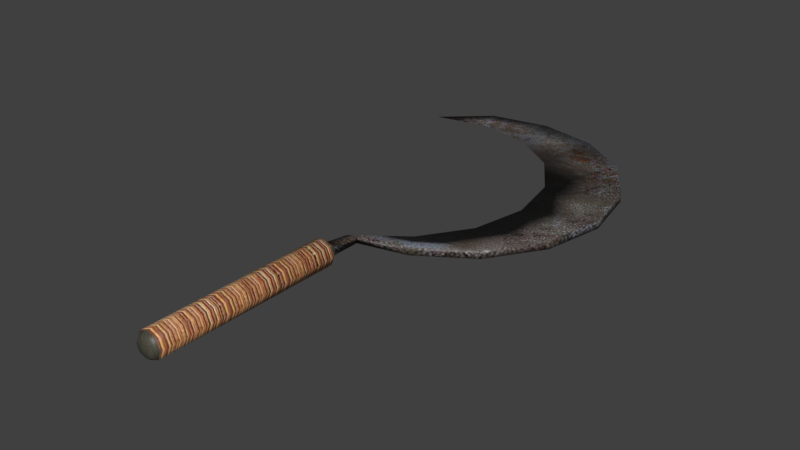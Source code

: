 # Source: sickle.blend  (saved by Blender 5.2.45; exported with 4.5.12 LTS)
import bpy
from mathutils import Matrix  # noqa: F401  (used for matrix-valued properties, if any)

bpy.ops.wm.read_factory_settings(use_empty=True)
scene = bpy.context.scene
scene.name = 'Scene'

# ---- collections
col_collection_1 = bpy.data.collections.new('Collection 1'); scene.collection.children.link(col_collection_1)

# ---- images (referenced by path relative to the original .blend; pixels are not part of the script)
import os
ASSET_DIR = os.environ.get("B2B_ASSET_DIR", "")  # directory of the original .blend (textures are referenced by path, not embedded)
HERE = os.path.dirname(os.path.abspath(__file__))  # packed textures are extracted next to this script under _unpacked/

def load_image(name, relpath, width, height, colorspace="sRGB"):
    """Load a texture the original file referenced (path relative to the .blend, or extracted next to this script)."""
    p = next((c for c in (os.path.join(HERE, relpath), os.path.join(ASSET_DIR, relpath)) if relpath and os.path.exists(c)), "")
    if p:
        img = bpy.data.images.load(p, check_existing=True)
        img.name = name
    else:  # same state as the original file: an image datablock whose file is absent (Cycles renders it pink)
        img = bpy.data.images.new(name, width, height)
        img.source = "FILE"
        img.filepath = "//" + (relpath or name)
    img.colorspace_settings.name = colorspace
    return img
img_lockpick_skin_jpg = load_image('lockpick_skin.jpg', '_unpacked/lockpick_skin.5343532c.jpg', 512, 512, 'sRGB')

# ---- materials (node trees are filled in below, after node groups)
mat_sickle_mat = bpy.data.materials.new('sickle_mat')
mat_sickle_mat.alpha_threshold = 0.0
mat_sickle_mat.use_backface_culling_lightprobe_volume = False
mat_sickle_mat.use_transparent_shadow = False
mat_sickle_mat.roughness = 0.5

# ---- material node trees
mat_sickle_mat.use_nodes = True; mat_sickle_mat.node_tree.nodes.clear()
_N = mat_sickle_mat.node_tree.nodes; _L = mat_sickle_mat.node_tree.links
n0 = _N.new('ShaderNodeBsdfPrincipled'); n0.name = 'Principled BSDF'; n0.location = (10, 300)
n0.distribution = 'GGX'
n0.subsurface_method = 'RANDOM_WALK_SKIN'
n0.inputs[3].default_value = 1.45
n0.inputs[27].default_value = (0.0, 0.0, 0.0, 1.0)
n0.inputs[28].default_value = 1.0
n1 = _N.new('ShaderNodeOutputMaterial'); n1.name = 'Material Output'; n1.location = (300, 300)
n2 = _N.new('ShaderNodeTexImage'); n2.name = 'Image Texture'; n2.location = (-391, 268)
n2.image = img_lockpick_skin_jpg
_L.new(n0.outputs[0], n1.inputs[0])
_L.new(n2.outputs[0], n0.inputs[0])
n1.is_active_output = True

# ---- world
world_world = bpy.data.worlds.new('World'); scene.world = world_world
world_world.use_nodes = True; world_world.node_tree.nodes.clear()
_N = world_world.node_tree.nodes; _L = world_world.node_tree.links
n0 = _N.new('ShaderNodeOutputWorld'); n0.name = 'World Output'; n0.location = (280, 0)
n1 = _N.new('ShaderNodeBackground'); n1.name = 'Background'; n1.location = (0, 0)
n1.inputs[0].default_value = (0.05088, 0.05088, 0.05088, 1.0)
n2 = _N.new('NodeFrame'); n2.name = 'Frame'; n2.location = (0, 0)
n2.label = 'Versioning: Use Nodes was removed'
n2.width = 160
n0.parent = n2
n1.parent = n2
_L.new(n1.outputs[0], n0.inputs[0])
n0.is_active_output = True
world_world.color = (0.05088, 0.05088, 0.05088)
world_world.use_sun_shadow = False
world_world.sun_shadow_jitter_overblur = 0.0
world_world.cycles.sampling_method = 'MANUAL'

# ---- meshes
me_cylinder_009 = bpy.data.meshes.new('Cylinder.009')
me_cylinder_009.from_pydata([(0.07894, 0.112, 0.01562), (0.1612, 0.1357, 0.01088), (0.1612, 0.1357, 0.02035), (0.1468, 0.06327, 0.01088), (0.1468, 0.06327, 0.02035), (0.1058, 0.001863, 0.01088), (0.1058, 0.001863, 0.02035), (0.04439, -0.03917, 0.01088), (0.04439, -0.03917, 0.02035), (-0.02805, -0.05358, 0.01562), (-0.1612, 0.2708, 0.01562), (-0.1005, 0.3106, 0.01088), (-0.1005, 0.3106, 0.02035), (-0.02805, 0.325, 0.01088), (-0.02805, 0.325, 0.02035), (0.04439, 0.3106, 0.01088), (0.04439, 0.3106, 0.02035), (0.1058, 0.2696, 0.01088), (0.1058, 0.2696, 0.02035), (0.1468, 0.2081, 0.01088), (0.1468, 0.2081, 0.02035), (0.06575, 0.04575, 0.01562), (0.0282, -0.01045, 0.01562), (-0.0943, 0.2853, 0.01562), (-0.028, 0.2721, 0.01562), (0.0282, 0.2345, 0.01562), (0.06575, 0.1783, 0.01562), (-0.01385, -0.05358, 0.01088), (-0.01385, -0.05358, 0.02035), (-0.01385, -0.0867, 0.02035), (-0.01385, -0.0867, 0.01088), (-0.02804, -0.0867, 0.02035), (-0.02805, -0.0867, 0.01089), (-0.005331, -0.09648, 0.01562), (-0.005331, -0.3182, 0.01562), (-0.009905, -0.09648, 0.004574), (-0.009905, -0.3182, 0.004574), (-0.02095, -0.09648, 0.0), (-0.02095, -0.3182, 0.0), (-0.03199, -0.09648, 0.004574), (-0.03199, -0.3182, 0.004574), (-0.03656, -0.09648, 0.01562), (-0.03656, -0.3182, 0.01562), (-0.03199, -0.09648, 0.02666), (-0.03199, -0.3182, 0.02666), (-0.02095, -0.09648, 0.03123), (-0.02095, -0.3182, 0.03123), (-0.009905, -0.09648, 0.02666), (-0.009905, -0.3182, 0.02666), (-0.01002, -0.3234, 0.01562), (-0.01322, -0.3234, 0.007887), (-0.02095, -0.3234, 0.004685), (-0.02868, -0.3234, 0.007887), (-0.03188, -0.3234, 0.01562), (-0.02868, -0.3234, 0.02335), (-0.02095, -0.3234, 0.02655), (-0.01322, -0.3234, 0.02335), (-0.02095, -0.325, 0.01562)], [], [(1, 2, 4), (3, 4, 6), (5, 6, 8), (9, 27, 32), (10, 12, 11), (11, 12, 14), (13, 14, 16), (15, 16, 18), (19, 20, 2), (17, 18, 20), (10, 11, 23), (23, 12, 10), (23, 14, 12), (11, 13, 23), (23, 13, 24), (14, 23, 24), (13, 15, 24), (24, 16, 14), (24, 15, 25), (16, 24, 25), (25, 15, 17), (25, 18, 16), (18, 25, 26), (25, 17, 26), (26, 17, 19), (26, 20, 18), (26, 19, 1), (26, 2, 20), (1, 0, 26), (0, 2, 26), (0, 1, 3), (0, 4, 2), (4, 0, 21), (0, 3, 21), (21, 6, 4), (21, 3, 5), (21, 5, 22), (6, 21, 22), (22, 8, 6), (22, 5, 7), (22, 28, 8), (7, 27, 22), (7, 8, 28), (22, 27, 9), (27, 28, 29), (43, 45, 31), (33, 34, 36), (39, 41, 32), (35, 36, 38), (47, 33, 29), (28, 9, 31), (37, 38, 40), (45, 47, 29), (37, 39, 32), (39, 40, 42), (41, 43, 31), (35, 37, 30), (41, 42, 44), (9, 32, 31), (9, 28, 22), (43, 44, 46), (46, 44, 54), (47, 48, 34), (45, 46, 48), (33, 35, 30), (38, 36, 51), (36, 34, 49), (44, 42, 53), (48, 46, 55), (34, 48, 56), (42, 40, 52), (40, 38, 52), (56, 55, 57), (52, 51, 57), (55, 54, 57), (51, 50, 57), (54, 53, 57), (49, 56, 57), (50, 49, 57), (53, 52, 57), (3, 1, 4), (5, 3, 6), (7, 5, 8), (27, 30, 32), (13, 11, 14), (15, 13, 16), (17, 15, 18), (1, 19, 2), (19, 17, 20), (27, 7, 28), (30, 27, 29), (35, 33, 36), (37, 35, 38), (29, 28, 31), (39, 37, 40), (31, 45, 29), (30, 37, 32), (41, 39, 42), (32, 41, 31), (43, 41, 44), (45, 43, 46), (55, 46, 54), (33, 47, 34), (47, 45, 48), (29, 33, 30), (36, 50, 51), (50, 36, 49), (54, 44, 53), (56, 48, 55), (49, 34, 56), (53, 42, 52), (38, 51, 52)])
me_cylinder_009.polygons.foreach_set('use_smooth', [True] * 112)
_uv = me_cylinder_009.uv_layers.new(name='UVMap')
_uv.uv.foreach_set('vector', [0.583, 0.9934, 0.583, 0.9806, 0.68, 0.9807, 0.6801, 0.9934, 0.68, 0.9807, 0.7771, 0.9807, 0.7771, 0.9935, 0.7771, 0.9807, 0.8742, 0.9807, 0.417, 0.8515, 0.4443, 0.8671, 0.3848, 0.9142, 0.0001371, 0.987, 0.09758, 0.9803, 0.09761, 0.9931, 0.09761, 0.9931, 0.09758, 0.9803, 0.1947, 0.9804, 0.1947, 0.9932, 0.1947, 0.9804, 0.2917, 0.9805, 0.2918, 0.9932, 0.2917, 0.9805, 0.3888, 0.9805, 0.4859, 0.9934, 0.4859, 0.9806, 0.583, 0.9806, 0.3889, 0.9933, 0.3888, 0.9805, 0.4859, 0.9806, 0.4595, 0.1136, 0.6114, 0.0933, 0.5997, 0.1478, 0.6, 0.1481, 0.6118, 0.09358, 0.4599, 0.1139, 0.6, 0.1481, 0.7623, 0.1329, 0.6118, 0.09358, 0.6114, 0.0933, 0.7619, 0.1326, 0.5997, 0.1478, 0.5997, 0.1478, 0.7619, 0.1326, 0.7134, 0.2334, 0.7623, 0.1329, 0.6, 0.1481, 0.7138, 0.2337, 0.7619, 0.1326, 0.8863, 0.2262, 0.7134, 0.2334, 0.7138, 0.2337, 0.8866, 0.2264, 0.7623, 0.1329, 0.7134, 0.2334, 0.8863, 0.2262, 0.7859, 0.356, 0.8866, 0.2264, 0.7138, 0.2337, 0.7863, 0.3562, 0.7859, 0.356, 0.8863, 0.2262, 0.9655, 0.3601, 0.7863, 0.3562, 0.9658, 0.3603, 0.8866, 0.2264, 0.9658, 0.3603, 0.7863, 0.3562, 0.8065, 0.4972, 0.7859, 0.356, 0.9655, 0.3601, 0.8061, 0.4969, 0.8061, 0.4969, 0.9655, 0.3601, 0.9875, 0.5141, 0.8065, 0.4972, 0.9879, 0.5143, 0.9658, 0.3603, 0.8061, 0.4969, 0.9875, 0.5141, 0.949, 0.6648, 0.8065, 0.4972, 0.9494, 0.6651, 0.9879, 0.5143, 0.949, 0.6648, 0.7709, 0.6349, 0.8061, 0.4969, 0.7712, 0.6351, 0.9494, 0.6651, 0.8065, 0.4972, 0.7709, 0.6349, 0.949, 0.6648, 0.8559, 0.7894, 0.7712, 0.6351, 0.8562, 0.7897, 0.9494, 0.6651, 0.8562, 0.7897, 0.7712, 0.6351, 0.686, 0.7492, 0.7709, 0.6349, 0.8559, 0.7894, 0.6856, 0.7489, 0.686, 0.7492, 0.7226, 0.8693, 0.8562, 0.7897, 0.6856, 0.7489, 0.8559, 0.7894, 0.7222, 0.869, 0.6856, 0.7489, 0.7222, 0.869, 0.5633, 0.8217, 0.7226, 0.8693, 0.686, 0.7492, 0.5636, 0.822, 0.5636, 0.822, 0.5687, 0.892, 0.7226, 0.8693, 0.5633, 0.8217, 0.7222, 0.869, 0.5683, 0.8917, 0.5636, 0.822, 0.4447, 0.8674, 0.5687, 0.892, 0.5683, 0.8917, 0.4443, 0.8671, 0.5633, 0.8217, 0.8742, 0.9935, 0.8742, 0.9807, 0.9551, 0.9805, 0.5633, 0.8217, 0.4443, 0.8671, 0.417, 0.8515, 0.9552, 0.9932, 0.9551, 0.9805, 0.9998, 0.9803, 0.1815, 0.5801, 0.2532, 0.5785, 0.1908, 0.6263, 0.2663, 0.5603, 0.2662, 0.009766, 0.3171, 0.009794, 0.131, 0.7012, 0.131, 0.6301, 0.17, 0.6752, 0.3172, 0.5603, 0.3171, 0.009794, 0.3679, 0.009823, 0.3032, 0.63, 0.3032, 0.701, 0.2642, 0.656, 0.4447, 0.8674, 0.4173, 0.8517, 0.3852, 0.9145, 0.368, 0.5604, 0.3679, 0.009823, 0.4188, 0.009852, 0.2532, 0.5785, 0.3032, 0.63, 0.2642, 0.656, 0.181, 0.7526, 0.131, 0.7012, 0.17, 0.6752, 0.01195, 0.5602, 0.01187, 0.009623, 0.06274, 0.009652, 0.131, 0.6301, 0.1815, 0.5801, 0.1908, 0.6263, 0.2527, 0.751, 0.181, 0.7526, 0.2434, 0.7048, 0.06282, 0.5602, 0.06274, 0.009652, 0.1136, 0.00968, 0.4173, 0.8517, 0.3689, 0.903, 0.3852, 0.9145, 0.4173, 0.8517, 0.4447, 0.8674, 0.5636, 0.822, 0.1137, 0.5602, 0.1136, 0.00968, 0.1645, 0.009709, 0.2508, 0.9744, 0.1765, 0.9729, 0.194, 0.9362, 0.2154, 0.5603, 0.2153, 0.009738, 0.2662, 0.009766, 0.1646, 0.5603, 0.1645, 0.009709, 0.2153, 0.009738, 0.3032, 0.701, 0.2527, 0.751, 0.2434, 0.7048, 0.1757, 0.7949, 0.2515, 0.7932, 0.1931, 0.8319, 0.2515, 0.7932, 0.3058, 0.8472, 0.2669, 0.8616, 0.1765, 0.9729, 0.1253, 0.92, 0.163, 0.906, 0.3047, 0.9226, 0.2508, 0.9744, 0.2372, 0.9358, 0.3058, 0.8472, 0.3047, 0.9226, 0.2675, 0.9049, 0.1253, 0.92, 0.1253, 0.8476, 0.1618, 0.8624, 0.1253, 0.8476, 0.1757, 0.7949, 0.1618, 0.8624, 0.2675, 0.9049, 0.2372, 0.9358, 0.2149, 0.8839, 0.1618, 0.8624, 0.1931, 0.8319, 0.2149, 0.8839, 0.2372, 0.9358, 0.194, 0.9362, 0.2149, 0.8839, 0.1931, 0.8319, 0.2356, 0.8327, 0.2149, 0.8839, 0.194, 0.9362, 0.163, 0.906, 0.2149, 0.8839, 0.2669, 0.8616, 0.2675, 0.9049, 0.2149, 0.8839, 0.2356, 0.8327, 0.2669, 0.8616, 0.2149, 0.8839, 0.163, 0.906, 0.1618, 0.8624, 0.2149, 0.8839, 0.6801, 0.9934, 0.583, 0.9934, 0.68, 0.9807, 0.7771, 0.9935, 0.6801, 0.9934, 0.7771, 0.9807, 0.8742, 0.9935, 0.7771, 0.9935, 0.8742, 0.9807, 0.4443, 0.8671, 0.4111, 0.9284, 0.3848, 0.9142, 0.1947, 0.9932, 0.09761, 0.9931, 0.1947, 0.9804, 0.2918, 0.9932, 0.1947, 0.9932, 0.2917, 0.9805, 0.3889, 0.9933, 0.2918, 0.9932, 0.3888, 0.9805, 0.583, 0.9934, 0.4859, 0.9934, 0.583, 0.9806, 0.4859, 0.9934, 0.3889, 0.9933, 0.4859, 0.9806, 0.9552, 0.9932, 0.8742, 0.9935, 0.9551, 0.9805, 0.9999, 0.9931, 0.9552, 0.9932, 0.9998, 0.9803, 0.3172, 0.5603, 0.2663, 0.5603, 0.3171, 0.009794, 0.368, 0.5604, 0.3172, 0.5603, 0.3679, 0.009823, 0.4115, 0.9287, 0.4447, 0.8674, 0.3852, 0.9145, 0.4189, 0.5604, 0.368, 0.5604, 0.4188, 0.009852, 0.1908, 0.6263, 0.2532, 0.5785, 0.2642, 0.656, 0.2434, 0.7048, 0.181, 0.7526, 0.17, 0.6752, 0.06282, 0.5602, 0.01195, 0.5602, 0.06274, 0.009652, 0.17, 0.6752, 0.131, 0.6301, 0.1908, 0.6263, 0.1137, 0.5602, 0.06282, 0.5602, 0.1136, 0.00968, 0.1646, 0.5603, 0.1137, 0.5602, 0.1645, 0.009709, 0.2372, 0.9358, 0.2508, 0.9744, 0.194, 0.9362, 0.2663, 0.5603, 0.2154, 0.5603, 0.2662, 0.009766, 0.2154, 0.5603, 0.1646, 0.5603, 0.2153, 0.009738, 0.2642, 0.656, 0.3032, 0.701, 0.2434, 0.7048, 0.2515, 0.7932, 0.2356, 0.8327, 0.1931, 0.8319, 0.2356, 0.8327, 0.2515, 0.7932, 0.2669, 0.8616, 0.194, 0.9362, 0.1765, 0.9729, 0.163, 0.906, 0.2675, 0.9049, 0.3047, 0.9226, 0.2372, 0.9358, 0.2669, 0.8616, 0.3058, 0.8472, 0.2675, 0.9049, 0.163, 0.906, 0.1253, 0.92, 0.1618, 0.8624, 0.1757, 0.7949, 0.1931, 0.8319, 0.1618, 0.8624])
me_cylinder_009.materials.append(mat_sickle_mat)
me_cylinder_009.use_remesh_preserve_volume = False
me_cylinder_009.use_remesh_preserve_attributes = False
me_cylinder_009.use_mirror_vertex_groups = False
me_cylinder_009.update()

# ---- objects
ob_sickle = bpy.data.objects.new('sickle', me_cylinder_009)

# ---- transforms, parenting, visibility, modifiers, constraints
ob_sickle.location = (0.0, 0.0, 0.0)
ob_sickle.lineart.crease_threshold = 0.0

# ---- collection membership
scene.collection.objects.link(ob_sickle)

# ---- scene / render settings (as saved in the file)
scene.frame_start = 1; scene.frame_end = 250; scene.frame_set(1)
scene.render.engine = 'BLENDER_EEVEE_NEXT'
scene.render.resolution_percentage = 50
scene.render.dither_intensity = 0.0
scene.render.bake_bias = 0.0
scene.render.bake_samples = 0
scene.cycles.use_denoising = False
scene.cycles.samples = 128
scene.cycles.sampling_pattern = 'TABULATED_SOBOL'
scene.cycles.light_sampling_threshold = 0.0
scene.cycles.use_adaptive_sampling = False
scene.cycles.use_light_tree = False
scene.cycles.blur_glossy = 0.0
scene.cycles.sample_clamp_indirect = 0.0
scene.eevee.fast_gi_thickness_near = 0.1
scene.eevee.fast_gi_thickness_far = 0.0
scene.view_settings.view_transform = 'Standard'
bpy.context.view_layer.update()

# ---- added for rendering (the .blend has no active camera and no usable light): camera, sun
cam_auto = bpy.data.cameras.new('AutoCamera')
cam_auto.lens = 50.0
cam_auto.sensor_width = 36.0
cam_auto.clip_end = 1000.0
ob_auto_camera = bpy.data.objects.new('AutoCamera', cam_auto)
scene.collection.objects.link(ob_auto_camera)
ob_auto_camera.location = (0.671966, -0.806359, 0.553189)
ob_auto_camera.rotation_euler = (1.09748, -7.21219e-08, 0.694738)
scene.camera = ob_auto_camera
light_auto_sun = bpy.data.lights.new('AutoSun', 'SUN')
light_auto_sun.energy = 3.0
light_auto_sun.angle = 0.0523599
ob_auto_sun = bpy.data.objects.new('AutoSun', light_auto_sun)
scene.collection.objects.link(ob_auto_sun)
ob_auto_sun.rotation_euler = (0.872665, 0.174533, 0.523599)
bpy.context.view_layer.update()

